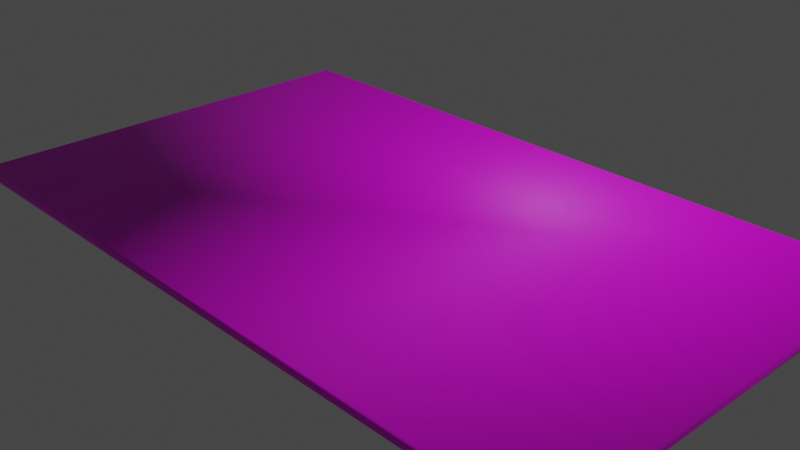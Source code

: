 # Source: Room_Floor.blend  (saved by Blender 2.93.20; exported with 4.5.12 LTS)
import bpy
from mathutils import Matrix  # noqa: F401  (used for matrix-valued properties, if any)

bpy.ops.wm.read_factory_settings(use_empty=True)
scene = bpy.context.scene
scene.name = 'Scene'

# ---- collections
col_collection = bpy.data.collections.new('Collection'); scene.collection.children.link(col_collection)

# ---- images (referenced by path relative to the original .blend; pixels are not part of the script)
import os
ASSET_DIR = os.environ.get("B2B_ASSET_DIR", "")  # directory of the original .blend (textures are referenced by path, not embedded)
HERE = os.path.dirname(os.path.abspath(__file__))  # packed textures are extracted next to this script under _unpacked/

def load_image(name, relpath, width, height, colorspace="sRGB"):
    """Load a texture the original file referenced (path relative to the .blend, or extracted next to this script)."""
    p = next((c for c in (os.path.join(HERE, relpath), os.path.join(ASSET_DIR, relpath)) if relpath and os.path.exists(c)), "")
    if p:
        img = bpy.data.images.load(p, check_existing=True)
        img.name = name
    else:  # same state as the original file: an image datablock whose file is absent (Cycles renders it pink)
        img = bpy.data.images.new(name, width, height)
        img.source = "FILE"
        img.filepath = "//" + (relpath or name)
    img.colorspace_settings.name = colorspace
    return img
img_diffusecolor_texture = load_image('DiffuseColor_Texture', 'GridBox_Default.png', 1024, 1024, 'sRGB')
img_diffusecolor_texture_001 = load_image('DiffuseColor_Texture.001', 'GridBox_Default.png', 1024, 1024, 'Non-Color')

# ---- materials (node trees are filled in below, after node groups)
mat_greybox_mat = bpy.data.materials.new('Greybox_mat')
mat_greybox_mat.surface_render_method = 'BLENDED'
mat_greybox_mat.blend_method = 'BLEND'
mat_greybox_mat.use_transparent_shadow = False
mat_greybox_mat.diffuse_color = (1.0, 1.0, 1.0, 1.0)
mat_greybox_mat.roughness = 0.5528

# ---- material node trees
mat_greybox_mat.use_nodes = True; mat_greybox_mat.node_tree.nodes.clear()
_N = mat_greybox_mat.node_tree.nodes; _L = mat_greybox_mat.node_tree.links
n0 = _N.new('ShaderNodeBsdfPrincipled'); n0.name = 'Principled BSDF'; n0.location = (10, 300)
n0.distribution = 'GGX'
n0.subsurface_method = 'BURLEY'
n0.inputs[2].default_value = 0.5528
n0.inputs[3].default_value = 1.45
n0.inputs[27].default_value = (0.0, 0.0, 0.0, 1.0)
n0.inputs[28].default_value = 1.0
n1 = _N.new('ShaderNodeOutputMaterial'); n1.name = 'Material Output'; n1.location = (300, 300)
n2 = _N.new('ShaderNodeNormalMap'); n2.name = 'Normal Map'; n2.location = (-300, -300)
n2.label = 'Normal/Map'
n3 = _N.new('ShaderNodeTexImage'); n3.name = 'Image Texture'; n3.location = (-300, 600)
n3.image = img_diffusecolor_texture
n4 = _N.new('ShaderNodeTexImage'); n4.name = 'Image Texture.001'; n4.location = (-300, 0)
n4.image = img_diffusecolor_texture_001
_L.new(n0.outputs[0], n1.inputs[0])
_L.new(n2.outputs[0], n0.inputs[5])
_L.new(n3.outputs[0], n0.inputs[0])
_L.new(n4.outputs[1], n0.inputs[4])
n1.is_active_output = True

# ---- world
world_world = bpy.data.worlds.new('World'); scene.world = world_world
world_world.use_nodes = True; world_world.node_tree.nodes.clear()
_N = world_world.node_tree.nodes; _L = world_world.node_tree.links
n0 = _N.new('ShaderNodeOutputWorld'); n0.name = 'World Output'; n0.location = (300, 300)
n1 = _N.new('ShaderNodeBackground'); n1.name = 'Background'; n1.location = (10, 300)
n1.inputs[0].default_value = (0.05088, 0.05088, 0.05088, 1.0)
_L.new(n1.outputs[0], n0.inputs[0])
n0.is_active_output = True
world_world.color = (0.05088, 0.05088, 0.05088)
world_world.use_sun_shadow = False
world_world.sun_shadow_jitter_overblur = 0.0

# ---- cameras
cam_camera = bpy.data.cameras.new('Camera')
cam_camera.clip_end = 100.0
cam_camera.ortho_scale = 7.314

# ---- lights
light_light = bpy.data.lights.new('Light', 'POINT')
light_light.transmission_factor = 0.0
light_light.energy = 1000.0
light_light.shadow_soft_size = 0.1
light_light.shadow_maximum_resolution = 0.006
light_light.use_absolute_resolution = True

# ---- meshes
me_scene = bpy.data.meshes.new('Scene')
me_scene.from_pydata([(400.0, -5.0, 250.0), (400.0, 5.0, 250.0), (-400.0, -5.0, 250.0), (-400.0, 5.0, 250.0), (-400.0, -5.0, -239.8), (-400.0, 5.0, -239.8), (400.0, 5.0, -239.8), (400.0, -5.0, -239.8), (-390.5, -5.0, 240.5)], [], [(2, 4, 8), (7, 0, 8, 4), (5, 6, 7, 4), (5, 4, 2, 3), (6, 1, 0, 7), (0, 1, 3, 2), (8, 0, 2), (3, 1, 6, 5)])
me_scene.polygons.foreach_set('use_smooth', [True] * 8)
_k = set([(0, 1), (0, 2), (0, 7), (2, 3), (2, 4), (3, 5), (4, 5), (4, 7), (5, 6)])
me_scene.attributes.new('sharp_edge', 'BOOLEAN', 'EDGE').data.foreach_set('value', [ (min(e.vertices), max(e.vertices)) in _k for e in me_scene.edges])
_uv = me_scene.uv_layers.new(name='UVSet0')
_uv.uv.foreach_set('vector', [-4.0, 2.405, -4.0, -2.398, -3.905, 2.405, 4.0, -2.398, 3.9, 2.5, -3.905, 2.405, -4.0, -2.398, 4.0, 0.05, -4.0, 0.0389, -3.9, -0.05, 4.0, -0.05, -2.398, 0.05, -2.398, -0.05, 2.5, -0.05, 2.405, 0.05, 2.398, 0.05, -2.5, 0.05, -2.405, -0.05, 2.398, -0.05, 4.0, -0.05, 3.9, 0.05, -4.0, 0.05, -3.905, -0.05, -3.905, 2.405, 3.9, 2.5, -3.905, 2.5, 4.0, 2.405, -3.9, 2.405, -3.9, -2.398, 4.0, -2.398])
me_scene.materials.append(mat_greybox_mat)
me_scene.use_remesh_fix_poles = True
me_scene.use_remesh_preserve_attributes = False
me_scene.update()
me_scene.normals_split_custom_set([tuple(v) for v in zip(*[iter([0.0, -1.0, 0.0, 0.0, -1.0, 0.0, 0.0, -1.0, 0.0, 0.0, -1.0, 0.0, 0.0, -1.0, 0.0, 0.0, -1.0, 0.0, 0.0, -1.0, 0.0, 0.0, 0.0, -1.0, 0.9107, 0.3333, 0.244, -1.29e-05, 0.0, -1.0, 0.0, 0.0, -1.0, -1.0, 0.0, 0.0, -1.0, 0.0, 0.0, -1.0, 0.0, 0.0, -1.0, 0.0, 0.0, 0.9107, 0.3333, 0.244, 0.9231, 0.309, 0.2291, 1.0, 0.0, 0.0, -1.29e-05, 0.0, -1.0, 0.0, 0.0, 1.0, 0.9231, 0.309, 0.2291, -0.7071, 0.5, 0.5, 0.0, 0.0, 1.0, 0.0, -1.0, 0.0, 0.0, -1.0, 0.0, 0.0, -1.0, 0.0, -0.7071, 0.5, 0.5, 0.9231, 0.309, 0.2291, 0.9107, 0.3333, 0.244, 0.0, 1.0, 0.0])] * 3)])

# ---- objects
ob_light = bpy.data.objects.new('Light', light_light)
ob_camera = bpy.data.objects.new('Camera', cam_camera)
ob_room_1piece = bpy.data.objects.new('Room_1Piece', me_scene)

# ---- transforms, parenting, visibility, modifiers, constraints
ob_light.location = (4.076, 1.005, 5.904)
ob_light.rotation_euler = (0.6503, 0.05522, 1.866)
ob_light.lock_rotations_4d = False
ob_light.empty_display_type = 'ARROWS'
ob_light.color = (0.0, 0.0, 0.0, 0.0)
ob_light.lineart.crease_threshold = 0.0
ob_camera.location = (7.359, -6.926, 4.958)
ob_camera.rotation_euler = (1.109, 0.0, 0.8149)
ob_camera.lock_rotations_4d = False
ob_camera.empty_display_type = 'ARROWS'
ob_camera.color = (0.0, 0.0, 0.0, 0.0)
ob_camera.display_type = 'WIRE'
ob_camera.lineart.crease_threshold = 0.0
ob_room_1piece.location = (0.0, 0.0, 0.0)
ob_room_1piece.rotation_euler = (1.571, -0.0, 0.0)
ob_room_1piece.scale = (0.01, 0.01, 0.01)
ob_room_1piece.color = (0.8, 0.8, 0.8, 1.0)

# ---- collection membership
col_collection.objects.link(ob_light)
col_collection.objects.link(ob_camera)
col_collection.objects.link(ob_room_1piece)

# ---- scene / render settings (as saved in the file)
scene.camera = ob_camera
scene.frame_start = 1; scene.frame_end = 250; scene.frame_set(2)
scene.render.engine = 'BLENDER_EEVEE_NEXT'
scene.render.fps = 25
scene.cycles.use_denoising = False
scene.cycles.samples = 128
scene.cycles.sampling_pattern = 'TABULATED_SOBOL'
scene.cycles.use_adaptive_sampling = False
scene.cycles.use_light_tree = False
scene.view_settings.view_transform = 'Filmic'
bpy.context.view_layer.update()
